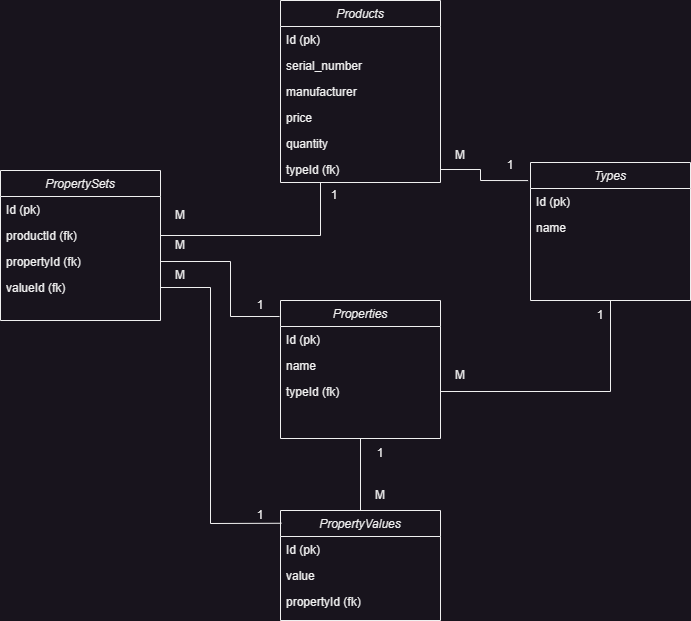

The diagram above was exported from draw.io. Its source (the exported page's mxGraphModel, read from the mxfile embedded in the PNG):
<mxGraphModel dx="1379" dy="774" grid="1" gridSize="10" guides="1" tooltips="1" connect="1" arrows="1" fold="1" page="1" pageScale="1" pageWidth="827" pageHeight="1169" math="0" shadow="0">
  <root>
    <mxCell id="WIyWlLk6GJQsqaUBKTNV-0" />
    <mxCell id="WIyWlLk6GJQsqaUBKTNV-1" parent="WIyWlLk6GJQsqaUBKTNV-0" />
    <mxCell id="zkfFHV4jXpPFQw0GAbJ--0" value="Products" style="swimlane;fontStyle=2;align=center;verticalAlign=top;childLayout=stackLayout;horizontal=1;startSize=26;horizontalStack=0;resizeParent=1;resizeLast=0;collapsible=1;marginBottom=0;rounded=0;shadow=0;strokeWidth=1;" parent="WIyWlLk6GJQsqaUBKTNV-1" vertex="1">
      <mxGeometry x="360" y="110" width="160" height="182" as="geometry">
        <mxRectangle x="230" y="140" width="160" height="26" as="alternateBounds" />
      </mxGeometry>
    </mxCell>
    <mxCell id="zkfFHV4jXpPFQw0GAbJ--1" value="Id (pk)" style="text;align=left;verticalAlign=top;spacingLeft=4;spacingRight=4;overflow=hidden;rotatable=0;points=[[0,0.5],[1,0.5]];portConstraint=eastwest;" parent="zkfFHV4jXpPFQw0GAbJ--0" vertex="1">
      <mxGeometry y="26" width="160" height="26" as="geometry" />
    </mxCell>
    <mxCell id="zkfFHV4jXpPFQw0GAbJ--2" value="serial_number" style="text;align=left;verticalAlign=top;spacingLeft=4;spacingRight=4;overflow=hidden;rotatable=0;points=[[0,0.5],[1,0.5]];portConstraint=eastwest;rounded=0;shadow=0;html=0;" parent="zkfFHV4jXpPFQw0GAbJ--0" vertex="1">
      <mxGeometry y="52" width="160" height="26" as="geometry" />
    </mxCell>
    <mxCell id="zKhPvoH5BEftWEgUs5VE-22" value="manufacturer" style="text;align=left;verticalAlign=top;spacingLeft=4;spacingRight=4;overflow=hidden;rotatable=0;points=[[0,0.5],[1,0.5]];portConstraint=eastwest;rounded=0;shadow=0;html=0;" parent="zkfFHV4jXpPFQw0GAbJ--0" vertex="1">
      <mxGeometry y="78" width="160" height="26" as="geometry" />
    </mxCell>
    <mxCell id="zKhPvoH5BEftWEgUs5VE-23" value="price" style="text;align=left;verticalAlign=top;spacingLeft=4;spacingRight=4;overflow=hidden;rotatable=0;points=[[0,0.5],[1,0.5]];portConstraint=eastwest;rounded=0;shadow=0;html=0;" parent="zkfFHV4jXpPFQw0GAbJ--0" vertex="1">
      <mxGeometry y="104" width="160" height="26" as="geometry" />
    </mxCell>
    <mxCell id="zKhPvoH5BEftWEgUs5VE-24" value="quantity" style="text;align=left;verticalAlign=top;spacingLeft=4;spacingRight=4;overflow=hidden;rotatable=0;points=[[0,0.5],[1,0.5]];portConstraint=eastwest;rounded=0;shadow=0;html=0;" parent="zkfFHV4jXpPFQw0GAbJ--0" vertex="1">
      <mxGeometry y="130" width="160" height="26" as="geometry" />
    </mxCell>
    <mxCell id="zKhPvoH5BEftWEgUs5VE-40" value="typeId (fk)" style="text;align=left;verticalAlign=top;spacingLeft=4;spacingRight=4;overflow=hidden;rotatable=0;points=[[0,0.5],[1,0.5]];portConstraint=eastwest;rounded=0;shadow=0;html=0;" parent="zkfFHV4jXpPFQw0GAbJ--0" vertex="1">
      <mxGeometry y="156" width="160" height="26" as="geometry" />
    </mxCell>
    <mxCell id="zKhPvoH5BEftWEgUs5VE-0" value="Properties" style="swimlane;fontStyle=2;align=center;verticalAlign=top;childLayout=stackLayout;horizontal=1;startSize=26;horizontalStack=0;resizeParent=1;resizeLast=0;collapsible=1;marginBottom=0;rounded=0;shadow=0;strokeWidth=1;" parent="WIyWlLk6GJQsqaUBKTNV-1" vertex="1">
      <mxGeometry x="360" y="410" width="160" height="138" as="geometry">
        <mxRectangle x="230" y="140" width="160" height="26" as="alternateBounds" />
      </mxGeometry>
    </mxCell>
    <mxCell id="zKhPvoH5BEftWEgUs5VE-1" value="Id (pk)" style="text;align=left;verticalAlign=top;spacingLeft=4;spacingRight=4;overflow=hidden;rotatable=0;points=[[0,0.5],[1,0.5]];portConstraint=eastwest;" parent="zKhPvoH5BEftWEgUs5VE-0" vertex="1">
      <mxGeometry y="26" width="160" height="26" as="geometry" />
    </mxCell>
    <mxCell id="zKhPvoH5BEftWEgUs5VE-2" value="name" style="text;align=left;verticalAlign=top;spacingLeft=4;spacingRight=4;overflow=hidden;rotatable=0;points=[[0,0.5],[1,0.5]];portConstraint=eastwest;rounded=0;shadow=0;html=0;" parent="zKhPvoH5BEftWEgUs5VE-0" vertex="1">
      <mxGeometry y="52" width="160" height="26" as="geometry" />
    </mxCell>
    <mxCell id="zKhPvoH5BEftWEgUs5VE-20" value="typeId (fk)" style="text;align=left;verticalAlign=top;spacingLeft=4;spacingRight=4;overflow=hidden;rotatable=0;points=[[0,0.5],[1,0.5]];portConstraint=eastwest;rounded=0;shadow=0;html=0;" parent="zKhPvoH5BEftWEgUs5VE-0" vertex="1">
      <mxGeometry y="78" width="160" height="26" as="geometry" />
    </mxCell>
    <mxCell id="zKhPvoH5BEftWEgUs5VE-9" value="PropertyValues" style="swimlane;fontStyle=2;align=center;verticalAlign=top;childLayout=stackLayout;horizontal=1;startSize=26;horizontalStack=0;resizeParent=1;resizeLast=0;collapsible=1;marginBottom=0;rounded=0;shadow=0;strokeWidth=1;" parent="WIyWlLk6GJQsqaUBKTNV-1" vertex="1">
      <mxGeometry x="360" y="620" width="160" height="110" as="geometry">
        <mxRectangle x="230" y="140" width="160" height="26" as="alternateBounds" />
      </mxGeometry>
    </mxCell>
    <mxCell id="zKhPvoH5BEftWEgUs5VE-10" value="Id (pk)" style="text;align=left;verticalAlign=top;spacingLeft=4;spacingRight=4;overflow=hidden;rotatable=0;points=[[0,0.5],[1,0.5]];portConstraint=eastwest;" parent="zKhPvoH5BEftWEgUs5VE-9" vertex="1">
      <mxGeometry y="26" width="160" height="26" as="geometry" />
    </mxCell>
    <mxCell id="zKhPvoH5BEftWEgUs5VE-11" value="value" style="text;align=left;verticalAlign=top;spacingLeft=4;spacingRight=4;overflow=hidden;rotatable=0;points=[[0,0.5],[1,0.5]];portConstraint=eastwest;rounded=0;shadow=0;html=0;" parent="zKhPvoH5BEftWEgUs5VE-9" vertex="1">
      <mxGeometry y="52" width="160" height="26" as="geometry" />
    </mxCell>
    <mxCell id="zKhPvoH5BEftWEgUs5VE-21" value="propertyId (fk)" style="text;align=left;verticalAlign=top;spacingLeft=4;spacingRight=4;overflow=hidden;rotatable=0;points=[[0,0.5],[1,0.5]];portConstraint=eastwest;rounded=0;shadow=0;html=0;" parent="zKhPvoH5BEftWEgUs5VE-9" vertex="1">
      <mxGeometry y="78" width="160" height="26" as="geometry" />
    </mxCell>
    <mxCell id="zKhPvoH5BEftWEgUs5VE-12" value="PropertySets" style="swimlane;fontStyle=2;align=center;verticalAlign=top;childLayout=stackLayout;horizontal=1;startSize=26;horizontalStack=0;resizeParent=1;resizeLast=0;collapsible=1;marginBottom=0;rounded=0;shadow=0;strokeWidth=1;" parent="WIyWlLk6GJQsqaUBKTNV-1" vertex="1">
      <mxGeometry x="80" y="280" width="160" height="150" as="geometry">
        <mxRectangle x="230" y="140" width="160" height="26" as="alternateBounds" />
      </mxGeometry>
    </mxCell>
    <mxCell id="zKhPvoH5BEftWEgUs5VE-13" value="Id (pk)" style="text;align=left;verticalAlign=top;spacingLeft=4;spacingRight=4;overflow=hidden;rotatable=0;points=[[0,0.5],[1,0.5]];portConstraint=eastwest;" parent="zKhPvoH5BEftWEgUs5VE-12" vertex="1">
      <mxGeometry y="26" width="160" height="26" as="geometry" />
    </mxCell>
    <mxCell id="zKhPvoH5BEftWEgUs5VE-14" value="productId (fk)" style="text;align=left;verticalAlign=top;spacingLeft=4;spacingRight=4;overflow=hidden;rotatable=0;points=[[0,0.5],[1,0.5]];portConstraint=eastwest;rounded=0;shadow=0;html=0;" parent="zKhPvoH5BEftWEgUs5VE-12" vertex="1">
      <mxGeometry y="52" width="160" height="26" as="geometry" />
    </mxCell>
    <mxCell id="zKhPvoH5BEftWEgUs5VE-15" value="propertyId (fk)" style="text;align=left;verticalAlign=top;spacingLeft=4;spacingRight=4;overflow=hidden;rotatable=0;points=[[0,0.5],[1,0.5]];portConstraint=eastwest;rounded=0;shadow=0;html=0;" parent="zKhPvoH5BEftWEgUs5VE-12" vertex="1">
      <mxGeometry y="78" width="160" height="26" as="geometry" />
    </mxCell>
    <mxCell id="zKhPvoH5BEftWEgUs5VE-16" value="valueId (fk)" style="text;align=left;verticalAlign=top;spacingLeft=4;spacingRight=4;overflow=hidden;rotatable=0;points=[[0,0.5],[1,0.5]];portConstraint=eastwest;rounded=0;shadow=0;html=0;" parent="zKhPvoH5BEftWEgUs5VE-12" vertex="1">
      <mxGeometry y="104" width="160" height="26" as="geometry" />
    </mxCell>
    <mxCell id="zKhPvoH5BEftWEgUs5VE-17" value="Types" style="swimlane;fontStyle=2;align=center;verticalAlign=top;childLayout=stackLayout;horizontal=1;startSize=26;horizontalStack=0;resizeParent=1;resizeLast=0;collapsible=1;marginBottom=0;rounded=0;shadow=0;strokeWidth=1;" parent="WIyWlLk6GJQsqaUBKTNV-1" vertex="1">
      <mxGeometry x="610" y="272" width="160" height="138" as="geometry">
        <mxRectangle x="230" y="140" width="160" height="26" as="alternateBounds" />
      </mxGeometry>
    </mxCell>
    <mxCell id="zKhPvoH5BEftWEgUs5VE-18" value="Id (pk)" style="text;align=left;verticalAlign=top;spacingLeft=4;spacingRight=4;overflow=hidden;rotatable=0;points=[[0,0.5],[1,0.5]];portConstraint=eastwest;" parent="zKhPvoH5BEftWEgUs5VE-17" vertex="1">
      <mxGeometry y="26" width="160" height="26" as="geometry" />
    </mxCell>
    <mxCell id="zKhPvoH5BEftWEgUs5VE-19" value="name" style="text;align=left;verticalAlign=top;spacingLeft=4;spacingRight=4;overflow=hidden;rotatable=0;points=[[0,0.5],[1,0.5]];portConstraint=eastwest;rounded=0;shadow=0;html=0;" parent="zKhPvoH5BEftWEgUs5VE-17" vertex="1">
      <mxGeometry y="52" width="160" height="26" as="geometry" />
    </mxCell>
    <mxCell id="zKhPvoH5BEftWEgUs5VE-25" value="" style="endArrow=none;html=1;rounded=0;entryX=0.5;entryY=1;entryDx=0;entryDy=0;exitX=1;exitY=0.5;exitDx=0;exitDy=0;" parent="WIyWlLk6GJQsqaUBKTNV-1" source="zKhPvoH5BEftWEgUs5VE-20" target="zKhPvoH5BEftWEgUs5VE-17" edge="1">
      <mxGeometry width="50" height="50" relative="1" as="geometry">
        <mxPoint x="390" y="420" as="sourcePoint" />
        <mxPoint x="440" y="370" as="targetPoint" />
        <Array as="points">
          <mxPoint x="690" y="501" />
        </Array>
      </mxGeometry>
    </mxCell>
    <mxCell id="zKhPvoH5BEftWEgUs5VE-26" value="" style="endArrow=none;html=1;rounded=0;entryX=0.5;entryY=1;entryDx=0;entryDy=0;exitX=0.5;exitY=0;exitDx=0;exitDy=0;" parent="WIyWlLk6GJQsqaUBKTNV-1" source="zKhPvoH5BEftWEgUs5VE-9" target="zKhPvoH5BEftWEgUs5VE-0" edge="1">
      <mxGeometry width="50" height="50" relative="1" as="geometry">
        <mxPoint x="390" y="420" as="sourcePoint" />
        <mxPoint x="440" y="370" as="targetPoint" />
      </mxGeometry>
    </mxCell>
    <mxCell id="zKhPvoH5BEftWEgUs5VE-27" value="" style="endArrow=none;html=1;rounded=0;exitX=1;exitY=0.5;exitDx=0;exitDy=0;entryX=-0.006;entryY=0.116;entryDx=0;entryDy=0;entryPerimeter=0;" parent="WIyWlLk6GJQsqaUBKTNV-1" source="zKhPvoH5BEftWEgUs5VE-15" target="zKhPvoH5BEftWEgUs5VE-0" edge="1">
      <mxGeometry width="50" height="50" relative="1" as="geometry">
        <mxPoint x="390" y="420" as="sourcePoint" />
        <mxPoint x="440" y="370" as="targetPoint" />
        <Array as="points">
          <mxPoint x="310" y="371" />
          <mxPoint x="310" y="426" />
        </Array>
      </mxGeometry>
    </mxCell>
    <mxCell id="zKhPvoH5BEftWEgUs5VE-28" value="" style="endArrow=none;html=1;rounded=0;entryX=1;entryY=0.5;entryDx=0;entryDy=0;exitX=0.006;exitY=0.116;exitDx=0;exitDy=0;exitPerimeter=0;" parent="WIyWlLk6GJQsqaUBKTNV-1" source="zKhPvoH5BEftWEgUs5VE-9" target="zKhPvoH5BEftWEgUs5VE-16" edge="1">
      <mxGeometry width="50" height="50" relative="1" as="geometry">
        <mxPoint x="390" y="420" as="sourcePoint" />
        <mxPoint x="440" y="370" as="targetPoint" />
        <Array as="points">
          <mxPoint x="290" y="633" />
          <mxPoint x="290" y="397" />
        </Array>
      </mxGeometry>
    </mxCell>
    <mxCell id="zKhPvoH5BEftWEgUs5VE-29" value="" style="endArrow=none;html=1;rounded=0;exitX=1;exitY=0.5;exitDx=0;exitDy=0;entryX=0.25;entryY=1;entryDx=0;entryDy=0;" parent="WIyWlLk6GJQsqaUBKTNV-1" source="zKhPvoH5BEftWEgUs5VE-14" target="zkfFHV4jXpPFQw0GAbJ--0" edge="1">
      <mxGeometry width="50" height="50" relative="1" as="geometry">
        <mxPoint x="390" y="420" as="sourcePoint" />
        <mxPoint x="440" y="370" as="targetPoint" />
        <Array as="points">
          <mxPoint x="400" y="345" />
        </Array>
      </mxGeometry>
    </mxCell>
    <mxCell id="zKhPvoH5BEftWEgUs5VE-30" value="1" style="text;html=1;strokeColor=none;fillColor=none;align=center;verticalAlign=middle;whiteSpace=wrap;rounded=0;" parent="WIyWlLk6GJQsqaUBKTNV-1" vertex="1">
      <mxGeometry x="430" y="548" width="60" height="30" as="geometry" />
    </mxCell>
    <mxCell id="zKhPvoH5BEftWEgUs5VE-31" value="М" style="text;html=1;strokeColor=none;fillColor=none;align=center;verticalAlign=middle;whiteSpace=wrap;rounded=0;" parent="WIyWlLk6GJQsqaUBKTNV-1" vertex="1">
      <mxGeometry x="430" y="590" width="60" height="30" as="geometry" />
    </mxCell>
    <mxCell id="zKhPvoH5BEftWEgUs5VE-32" value="1" style="text;html=1;strokeColor=none;fillColor=none;align=center;verticalAlign=middle;whiteSpace=wrap;rounded=0;" parent="WIyWlLk6GJQsqaUBKTNV-1" vertex="1">
      <mxGeometry x="310" y="610" width="60" height="30" as="geometry" />
    </mxCell>
    <mxCell id="zKhPvoH5BEftWEgUs5VE-33" value="М" style="text;html=1;strokeColor=none;fillColor=none;align=center;verticalAlign=middle;whiteSpace=wrap;rounded=0;" parent="WIyWlLk6GJQsqaUBKTNV-1" vertex="1">
      <mxGeometry x="230" y="370" width="60" height="30" as="geometry" />
    </mxCell>
    <mxCell id="zKhPvoH5BEftWEgUs5VE-34" value="М" style="text;html=1;strokeColor=none;fillColor=none;align=center;verticalAlign=middle;whiteSpace=wrap;rounded=0;" parent="WIyWlLk6GJQsqaUBKTNV-1" vertex="1">
      <mxGeometry x="230" y="340" width="60" height="30" as="geometry" />
    </mxCell>
    <mxCell id="zKhPvoH5BEftWEgUs5VE-35" value="М" style="text;html=1;strokeColor=none;fillColor=none;align=center;verticalAlign=middle;whiteSpace=wrap;rounded=0;" parent="WIyWlLk6GJQsqaUBKTNV-1" vertex="1">
      <mxGeometry x="230" y="310" width="60" height="30" as="geometry" />
    </mxCell>
    <mxCell id="zKhPvoH5BEftWEgUs5VE-36" value="1" style="text;html=1;strokeColor=none;fillColor=none;align=center;verticalAlign=middle;whiteSpace=wrap;rounded=0;" parent="WIyWlLk6GJQsqaUBKTNV-1" vertex="1">
      <mxGeometry x="384" y="290" width="60" height="30" as="geometry" />
    </mxCell>
    <mxCell id="zKhPvoH5BEftWEgUs5VE-37" value="1" style="text;html=1;strokeColor=none;fillColor=none;align=center;verticalAlign=middle;whiteSpace=wrap;rounded=0;" parent="WIyWlLk6GJQsqaUBKTNV-1" vertex="1">
      <mxGeometry x="310" y="400" width="60" height="30" as="geometry" />
    </mxCell>
    <mxCell id="zKhPvoH5BEftWEgUs5VE-38" value="1" style="text;html=1;strokeColor=none;fillColor=none;align=center;verticalAlign=middle;whiteSpace=wrap;rounded=0;" parent="WIyWlLk6GJQsqaUBKTNV-1" vertex="1">
      <mxGeometry x="650" y="410" width="60" height="30" as="geometry" />
    </mxCell>
    <mxCell id="zKhPvoH5BEftWEgUs5VE-39" value="М" style="text;html=1;strokeColor=none;fillColor=none;align=center;verticalAlign=middle;whiteSpace=wrap;rounded=0;" parent="WIyWlLk6GJQsqaUBKTNV-1" vertex="1">
      <mxGeometry x="510" y="470" width="60" height="30" as="geometry" />
    </mxCell>
    <mxCell id="zKhPvoH5BEftWEgUs5VE-41" value="" style="endArrow=none;html=1;rounded=0;exitX=1;exitY=0.5;exitDx=0;exitDy=0;entryX=-0.015;entryY=0.131;entryDx=0;entryDy=0;entryPerimeter=0;" parent="WIyWlLk6GJQsqaUBKTNV-1" source="zKhPvoH5BEftWEgUs5VE-40" target="zKhPvoH5BEftWEgUs5VE-17" edge="1">
      <mxGeometry width="50" height="50" relative="1" as="geometry">
        <mxPoint x="390" y="420" as="sourcePoint" />
        <mxPoint x="440" y="370" as="targetPoint" />
        <Array as="points">
          <mxPoint x="560" y="279" />
          <mxPoint x="560" y="290" />
        </Array>
      </mxGeometry>
    </mxCell>
    <mxCell id="zKhPvoH5BEftWEgUs5VE-42" value="1" style="text;html=1;strokeColor=none;fillColor=none;align=center;verticalAlign=middle;whiteSpace=wrap;rounded=0;" parent="WIyWlLk6GJQsqaUBKTNV-1" vertex="1">
      <mxGeometry x="560" y="260" width="60" height="30" as="geometry" />
    </mxCell>
    <mxCell id="zKhPvoH5BEftWEgUs5VE-43" value="М" style="text;html=1;strokeColor=none;fillColor=none;align=center;verticalAlign=middle;whiteSpace=wrap;rounded=0;" parent="WIyWlLk6GJQsqaUBKTNV-1" vertex="1">
      <mxGeometry x="510" y="250" width="60" height="30" as="geometry" />
    </mxCell>
  </root>
</mxGraphModel>